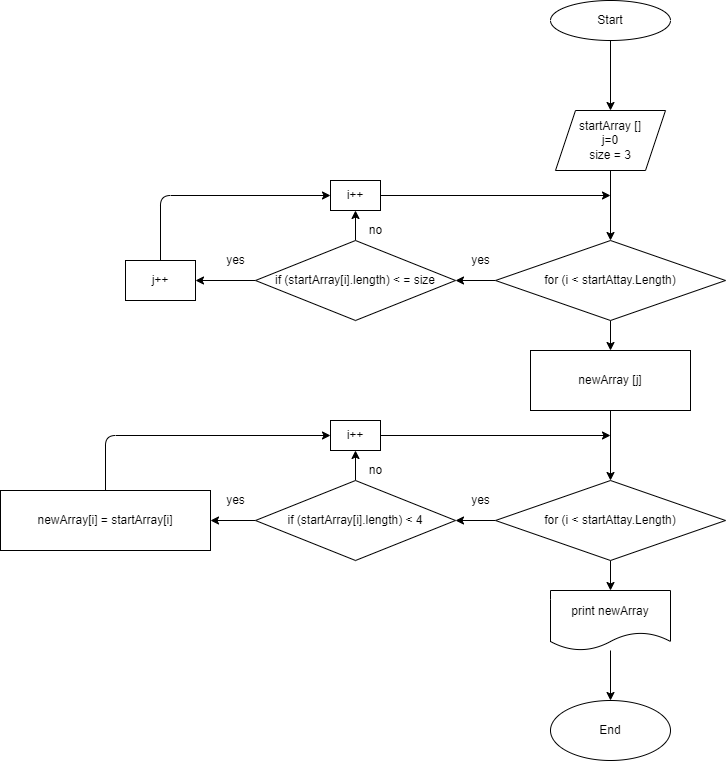

The diagram above was exported from draw.io. Its source (the exported page's mxGraphModel, read from the mxfile embedded in the PNG):
<mxGraphModel dx="1060" dy="434" grid="1" gridSize="10" guides="1" tooltips="1" connect="1" arrows="1" fold="1" page="1" pageScale="1" pageWidth="827" pageHeight="1169" math="0" shadow="0">
  <root>
    <mxCell id="0" />
    <mxCell id="1" parent="0" />
    <mxCell id="4" value="" style="edgeStyle=none;html=1;" parent="1" source="2" target="3" edge="1">
      <mxGeometry relative="1" as="geometry" />
    </mxCell>
    <mxCell id="2" value="Start" style="ellipse;whiteSpace=wrap;html=1;" parent="1" vertex="1">
      <mxGeometry x="590" y="10" width="120" height="40" as="geometry" />
    </mxCell>
    <mxCell id="6" value="" style="edgeStyle=none;html=1;" parent="1" source="3" target="5" edge="1">
      <mxGeometry relative="1" as="geometry" />
    </mxCell>
    <mxCell id="3" value="startArray []&lt;br&gt;j=0&lt;br&gt;size = 3" style="shape=parallelogram;perimeter=parallelogramPerimeter;whiteSpace=wrap;html=1;fixedSize=1;" parent="1" vertex="1">
      <mxGeometry x="595" y="120" width="110" height="60" as="geometry" />
    </mxCell>
    <mxCell id="8" value="" style="edgeStyle=none;html=1;" parent="1" source="5" target="7" edge="1">
      <mxGeometry relative="1" as="geometry" />
    </mxCell>
    <mxCell id="11" value="" style="edgeStyle=none;html=1;" parent="1" source="5" target="10" edge="1">
      <mxGeometry relative="1" as="geometry" />
    </mxCell>
    <mxCell id="5" value="for (i &amp;lt; startAttay.Length)" style="rhombus;whiteSpace=wrap;html=1;" parent="1" vertex="1">
      <mxGeometry x="535" y="250" width="230" height="80" as="geometry" />
    </mxCell>
    <mxCell id="13" value="" style="edgeStyle=none;html=1;" parent="1" source="7" target="12" edge="1">
      <mxGeometry relative="1" as="geometry" />
    </mxCell>
    <mxCell id="17" value="" style="edgeStyle=none;html=1;" parent="1" source="7" target="16" edge="1">
      <mxGeometry relative="1" as="geometry" />
    </mxCell>
    <mxCell id="7" value="if (startArray[i].length) &amp;lt; = size" style="rhombus;whiteSpace=wrap;html=1;" parent="1" vertex="1">
      <mxGeometry x="295" y="250" width="200" height="80" as="geometry" />
    </mxCell>
    <mxCell id="9" value="yes" style="text;html=1;align=center;verticalAlign=middle;resizable=0;points=[];autosize=1;strokeColor=none;fillColor=none;" parent="1" vertex="1">
      <mxGeometry x="505" y="260" width="30" height="20" as="geometry" />
    </mxCell>
    <mxCell id="10" value="newArray [j]" style="whiteSpace=wrap;html=1;" parent="1" vertex="1">
      <mxGeometry x="570" y="360" width="160" height="60" as="geometry" />
    </mxCell>
    <mxCell id="14" style="edgeStyle=none;html=1;exitX=1;exitY=0.5;exitDx=0;exitDy=0;" parent="1" source="12" edge="1">
      <mxGeometry relative="1" as="geometry">
        <mxPoint x="650" y="205" as="targetPoint" />
      </mxGeometry>
    </mxCell>
    <mxCell id="12" value="i++" style="whiteSpace=wrap;html=1;" parent="1" vertex="1">
      <mxGeometry x="370" y="190" width="50" height="30" as="geometry" />
    </mxCell>
    <mxCell id="15" value="no" style="text;html=1;align=center;verticalAlign=middle;resizable=0;points=[];autosize=1;strokeColor=none;fillColor=none;" parent="1" vertex="1">
      <mxGeometry x="400" y="230" width="30" height="20" as="geometry" />
    </mxCell>
    <mxCell id="19" style="edgeStyle=none;html=1;exitX=0.5;exitY=0;exitDx=0;exitDy=0;entryX=0;entryY=0.5;entryDx=0;entryDy=0;" parent="1" source="16" target="12" edge="1">
      <mxGeometry relative="1" as="geometry">
        <Array as="points">
          <mxPoint x="200" y="205" />
        </Array>
      </mxGeometry>
    </mxCell>
    <mxCell id="16" value="j++" style="whiteSpace=wrap;html=1;" parent="1" vertex="1">
      <mxGeometry x="165" y="270" width="70" height="40" as="geometry" />
    </mxCell>
    <mxCell id="18" value="yes" style="text;html=1;align=center;verticalAlign=middle;resizable=0;points=[];autosize=1;strokeColor=none;fillColor=none;" parent="1" vertex="1">
      <mxGeometry x="260" y="260" width="30" height="20" as="geometry" />
    </mxCell>
    <mxCell id="20" value="" style="edgeStyle=none;html=1;" parent="1" target="22" edge="1">
      <mxGeometry relative="1" as="geometry">
        <mxPoint x="650" y="420" as="sourcePoint" />
      </mxGeometry>
    </mxCell>
    <mxCell id="21" value="" style="edgeStyle=none;html=1;" parent="1" source="22" target="25" edge="1">
      <mxGeometry relative="1" as="geometry" />
    </mxCell>
    <mxCell id="34" value="" style="edgeStyle=none;html=1;" parent="1" source="22" target="33" edge="1">
      <mxGeometry relative="1" as="geometry" />
    </mxCell>
    <mxCell id="22" value="for (i &amp;lt; startAttay.Length)" style="rhombus;whiteSpace=wrap;html=1;" parent="1" vertex="1">
      <mxGeometry x="535" y="490" width="230" height="80" as="geometry" />
    </mxCell>
    <mxCell id="23" value="" style="edgeStyle=none;html=1;" parent="1" source="25" target="28" edge="1">
      <mxGeometry relative="1" as="geometry" />
    </mxCell>
    <mxCell id="24" value="" style="edgeStyle=none;html=1;" parent="1" source="25" target="32" edge="1">
      <mxGeometry relative="1" as="geometry">
        <mxPoint x="235" y="530" as="targetPoint" />
      </mxGeometry>
    </mxCell>
    <mxCell id="25" value="if (startArray[i].length) &amp;lt; 4" style="rhombus;whiteSpace=wrap;html=1;" parent="1" vertex="1">
      <mxGeometry x="295" y="490" width="200" height="80" as="geometry" />
    </mxCell>
    <mxCell id="26" value="yes" style="text;html=1;align=center;verticalAlign=middle;resizable=0;points=[];autosize=1;strokeColor=none;fillColor=none;" parent="1" vertex="1">
      <mxGeometry x="505" y="500" width="30" height="20" as="geometry" />
    </mxCell>
    <mxCell id="27" style="edgeStyle=none;html=1;exitX=1;exitY=0.5;exitDx=0;exitDy=0;" parent="1" source="28" edge="1">
      <mxGeometry relative="1" as="geometry">
        <mxPoint x="650" y="445" as="targetPoint" />
      </mxGeometry>
    </mxCell>
    <mxCell id="28" value="i++" style="whiteSpace=wrap;html=1;" parent="1" vertex="1">
      <mxGeometry x="370" y="430" width="50" height="30" as="geometry" />
    </mxCell>
    <mxCell id="29" value="no" style="text;html=1;align=center;verticalAlign=middle;resizable=0;points=[];autosize=1;strokeColor=none;fillColor=none;" parent="1" vertex="1">
      <mxGeometry x="400" y="470" width="30" height="20" as="geometry" />
    </mxCell>
    <mxCell id="30" style="edgeStyle=none;html=1;exitX=0.5;exitY=0;exitDx=0;exitDy=0;entryX=0;entryY=0.5;entryDx=0;entryDy=0;" parent="1" source="32" target="28" edge="1">
      <mxGeometry relative="1" as="geometry">
        <mxPoint x="200" y="510" as="sourcePoint" />
        <Array as="points">
          <mxPoint x="145" y="445" />
        </Array>
      </mxGeometry>
    </mxCell>
    <mxCell id="31" value="yes" style="text;html=1;align=center;verticalAlign=middle;resizable=0;points=[];autosize=1;strokeColor=none;fillColor=none;" parent="1" vertex="1">
      <mxGeometry x="260" y="500" width="30" height="20" as="geometry" />
    </mxCell>
    <mxCell id="32" value="&lt;span&gt;newArray[i] = startArray[i]&lt;/span&gt;" style="rounded=0;whiteSpace=wrap;html=1;" parent="1" vertex="1">
      <mxGeometry x="40" y="500" width="210" height="60" as="geometry" />
    </mxCell>
    <mxCell id="36" value="" style="edgeStyle=none;html=1;" parent="1" source="33" target="35" edge="1">
      <mxGeometry relative="1" as="geometry" />
    </mxCell>
    <mxCell id="33" value="print newArray" style="shape=document;whiteSpace=wrap;html=1;boundedLbl=1;" parent="1" vertex="1">
      <mxGeometry x="590" y="600" width="120" height="60" as="geometry" />
    </mxCell>
    <mxCell id="35" value="End" style="ellipse;whiteSpace=wrap;html=1;" parent="1" vertex="1">
      <mxGeometry x="590" y="710" width="120" height="60" as="geometry" />
    </mxCell>
  </root>
</mxGraphModel>